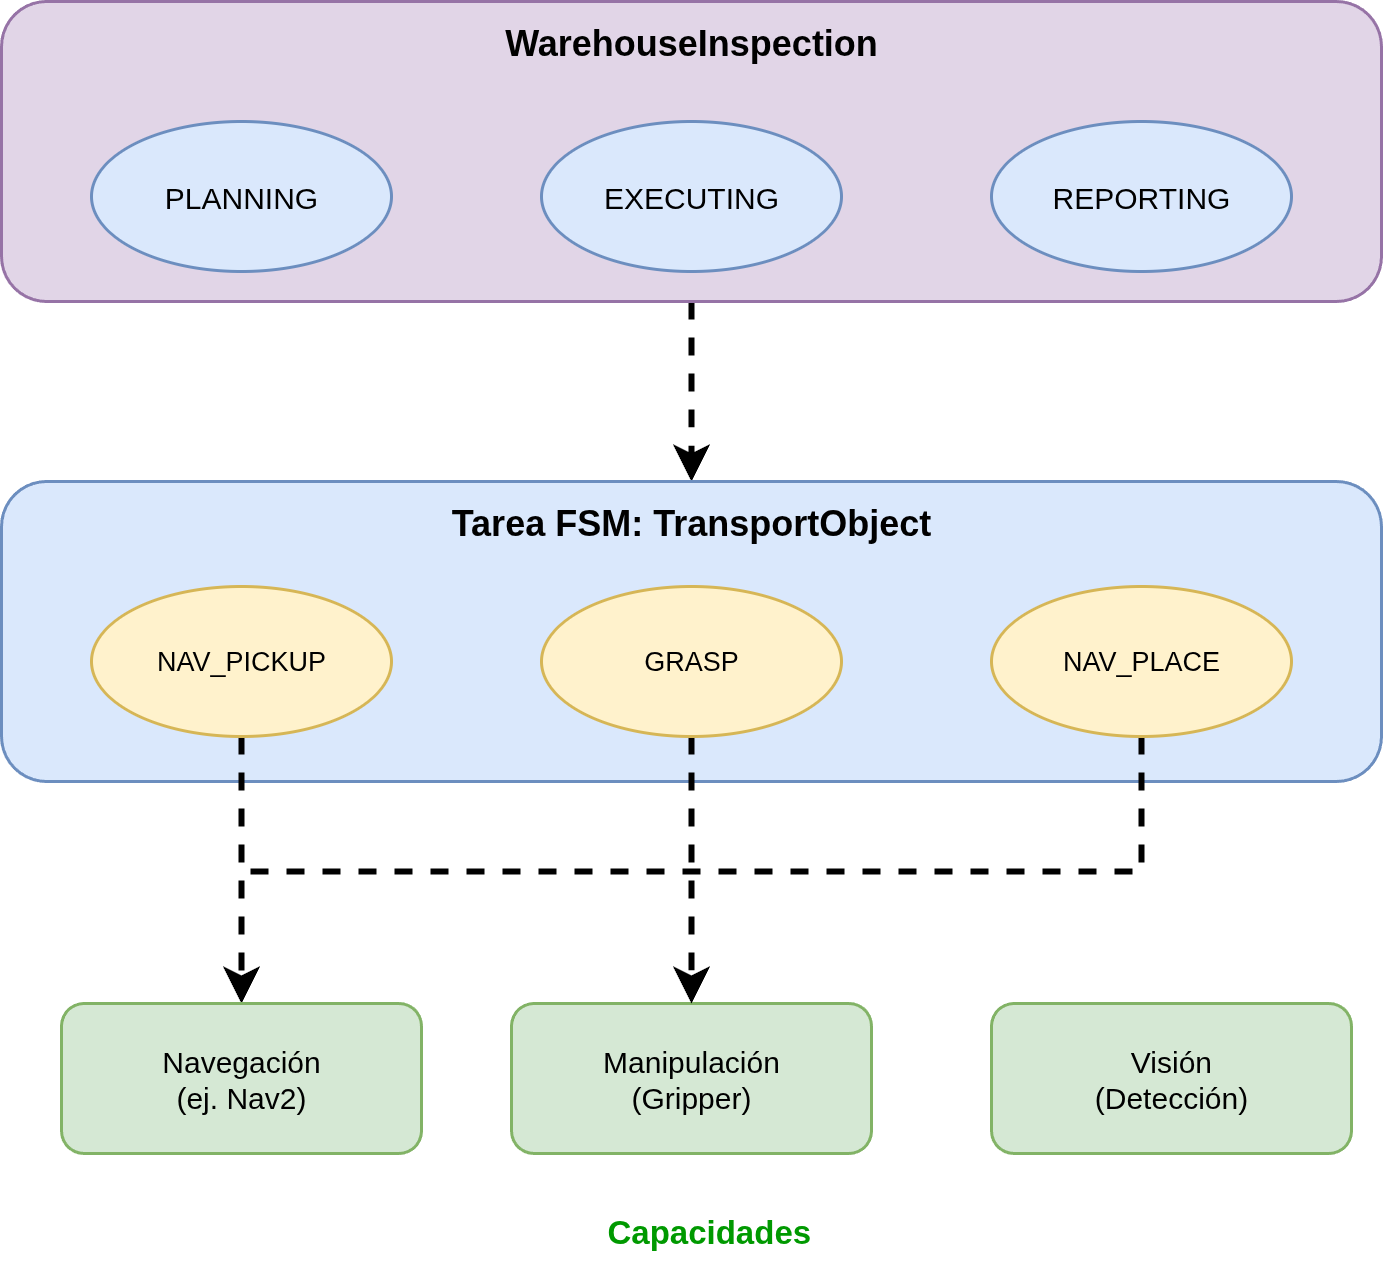

The diagram above was exported from draw.io. Its source (the exported page's mxGraphModel, read from the mxfile embedded in the PNG):
<mxGraphModel dx="1426" dy="875" grid="1" gridSize="10" guides="1" tooltips="1" connect="1" arrows="1" fold="1" page="1" pageScale="1" pageWidth="1169" pageHeight="827" math="0" shadow="0">
  <root>
    <mxCell id="0" />
    <mxCell id="1" parent="0" />
    <mxCell id="t9yJHDAGQplqcJO8NDlF-29" value="" style="edgeStyle=orthogonalEdgeStyle;rounded=0;orthogonalLoop=1;jettySize=auto;html=1;entryX=0.5;entryY=0;entryDx=0;entryDy=0;strokeWidth=2;dashed=1;" parent="1" source="2" target="6" edge="1">
      <mxGeometry relative="1" as="geometry" />
    </mxCell>
    <mxCell id="2" value="WarehouseInspection" style="rounded=1;whiteSpace=wrap;html=1;fillColor=#e1d5e7;strokeColor=#9673a6;fontSize=12;fontStyle=1;verticalAlign=top;align=center;" parent="1" vertex="1">
      <mxGeometry x="120" y="80" width="460" height="100" as="geometry" />
    </mxCell>
    <mxCell id="3" value="PLANNING" style="ellipse;whiteSpace=wrap;html=1;fillColor=#dae8fc;strokeColor=#6c8ebf;fontSize=10" parent="1" vertex="1">
      <mxGeometry x="150" y="120" width="100" height="50" as="geometry" />
    </mxCell>
    <mxCell id="4" value="EXECUTING" style="ellipse;whiteSpace=wrap;html=1;fillColor=#dae8fc;strokeColor=#6c8ebf;fontSize=10" parent="1" vertex="1">
      <mxGeometry x="300" y="120" width="100" height="50" as="geometry" />
    </mxCell>
    <mxCell id="5" value="REPORTING" style="ellipse;whiteSpace=wrap;html=1;fillColor=#dae8fc;strokeColor=#6c8ebf;fontSize=10" parent="1" vertex="1">
      <mxGeometry x="450" y="120" width="100" height="50" as="geometry" />
    </mxCell>
    <mxCell id="6" value="Tarea FSM: TransportObject" style="rounded=1;whiteSpace=wrap;html=1;fillColor=#dae8fc;strokeColor=#6c8ebf;fontSize=12;fontStyle=1;verticalAlign=top;align=center;" parent="1" vertex="1">
      <mxGeometry x="120" y="240" width="460" height="100" as="geometry" />
    </mxCell>
    <mxCell id="t9yJHDAGQplqcJO8NDlF-30" style="edgeStyle=orthogonalEdgeStyle;rounded=0;orthogonalLoop=1;jettySize=auto;html=1;strokeWidth=2;dashed=1;" parent="1" source="7" target="11" edge="1">
      <mxGeometry relative="1" as="geometry">
        <Array as="points">
          <mxPoint x="200" y="360" />
          <mxPoint x="200" y="360" />
        </Array>
      </mxGeometry>
    </mxCell>
    <mxCell id="7" value="NAV_PICKUP" style="ellipse;whiteSpace=wrap;html=1;fillColor=#fff2cc;strokeColor=#d6b656;fontSize=9" parent="1" vertex="1">
      <mxGeometry x="150" y="275" width="100" height="50" as="geometry" />
    </mxCell>
    <mxCell id="t9yJHDAGQplqcJO8NDlF-27" style="edgeStyle=orthogonalEdgeStyle;rounded=0;orthogonalLoop=1;jettySize=auto;html=1;exitX=0.5;exitY=1;exitDx=0;exitDy=0;strokeColor=none;dashed=1;dashPattern=8 8;" parent="1" source="9" target="11" edge="1">
      <mxGeometry relative="1" as="geometry" />
    </mxCell>
    <mxCell id="t9yJHDAGQplqcJO8NDlF-32" style="edgeStyle=orthogonalEdgeStyle;rounded=0;orthogonalLoop=1;jettySize=auto;html=1;strokeWidth=2;dashed=1;" parent="1" source="9" target="11" edge="1">
      <mxGeometry relative="1" as="geometry">
        <Array as="points">
          <mxPoint x="500" y="370" />
          <mxPoint x="200" y="370" />
        </Array>
      </mxGeometry>
    </mxCell>
    <mxCell id="9" value="NAV_PLACE" style="ellipse;whiteSpace=wrap;html=1;fillColor=#fff2cc;strokeColor=#d6b656;fontSize=9" parent="1" vertex="1">
      <mxGeometry x="450" y="275" width="100" height="50" as="geometry" />
    </mxCell>
    <mxCell id="10" value="Capacidades" style="text;html=1;strokeColor=none;fillColor=none;align=left;verticalAlign=middle;whiteSpace=wrap;rounded=0;fontSize=11;fontStyle=1;fontColor=#009900;" parent="1" vertex="1">
      <mxGeometry x="320" y="480" width="90" height="20" as="geometry" />
    </mxCell>
    <mxCell id="11" value="Navegación&#10;(ej. Nav2)" style="rounded=1;whiteSpace=wrap;html=1;fillColor=#d5e8d4;strokeColor=#82b366;fontSize=10" parent="1" vertex="1">
      <mxGeometry x="140" y="414" width="120" height="50" as="geometry" />
    </mxCell>
    <mxCell id="12" value="Manipulación&#10;(Gripper)" style="rounded=1;whiteSpace=wrap;html=1;fillColor=#d5e8d4;strokeColor=#82b366;fontSize=10" parent="1" vertex="1">
      <mxGeometry x="290" y="414" width="120" height="50" as="geometry" />
    </mxCell>
    <mxCell id="13" value="Visión&#10;(Detección)" style="rounded=1;whiteSpace=wrap;html=1;fillColor=#d5e8d4;strokeColor=#82b366;fontSize=10" parent="1" vertex="1">
      <mxGeometry x="450" y="414" width="120" height="50" as="geometry" />
    </mxCell>
    <mxCell id="t9yJHDAGQplqcJO8NDlF-31" style="edgeStyle=orthogonalEdgeStyle;rounded=0;orthogonalLoop=1;jettySize=auto;html=1;entryX=0.5;entryY=0;entryDx=0;entryDy=0;strokeWidth=2;dashed=1;" parent="1" source="8" target="12" edge="1">
      <mxGeometry relative="1" as="geometry" />
    </mxCell>
    <mxCell id="8" value="GRASP" style="ellipse;whiteSpace=wrap;html=1;fillColor=#fff2cc;strokeColor=#d6b656;fontSize=9" parent="1" vertex="1">
      <mxGeometry x="300" y="275" width="100" height="50" as="geometry" />
    </mxCell>
  </root>
</mxGraphModel>